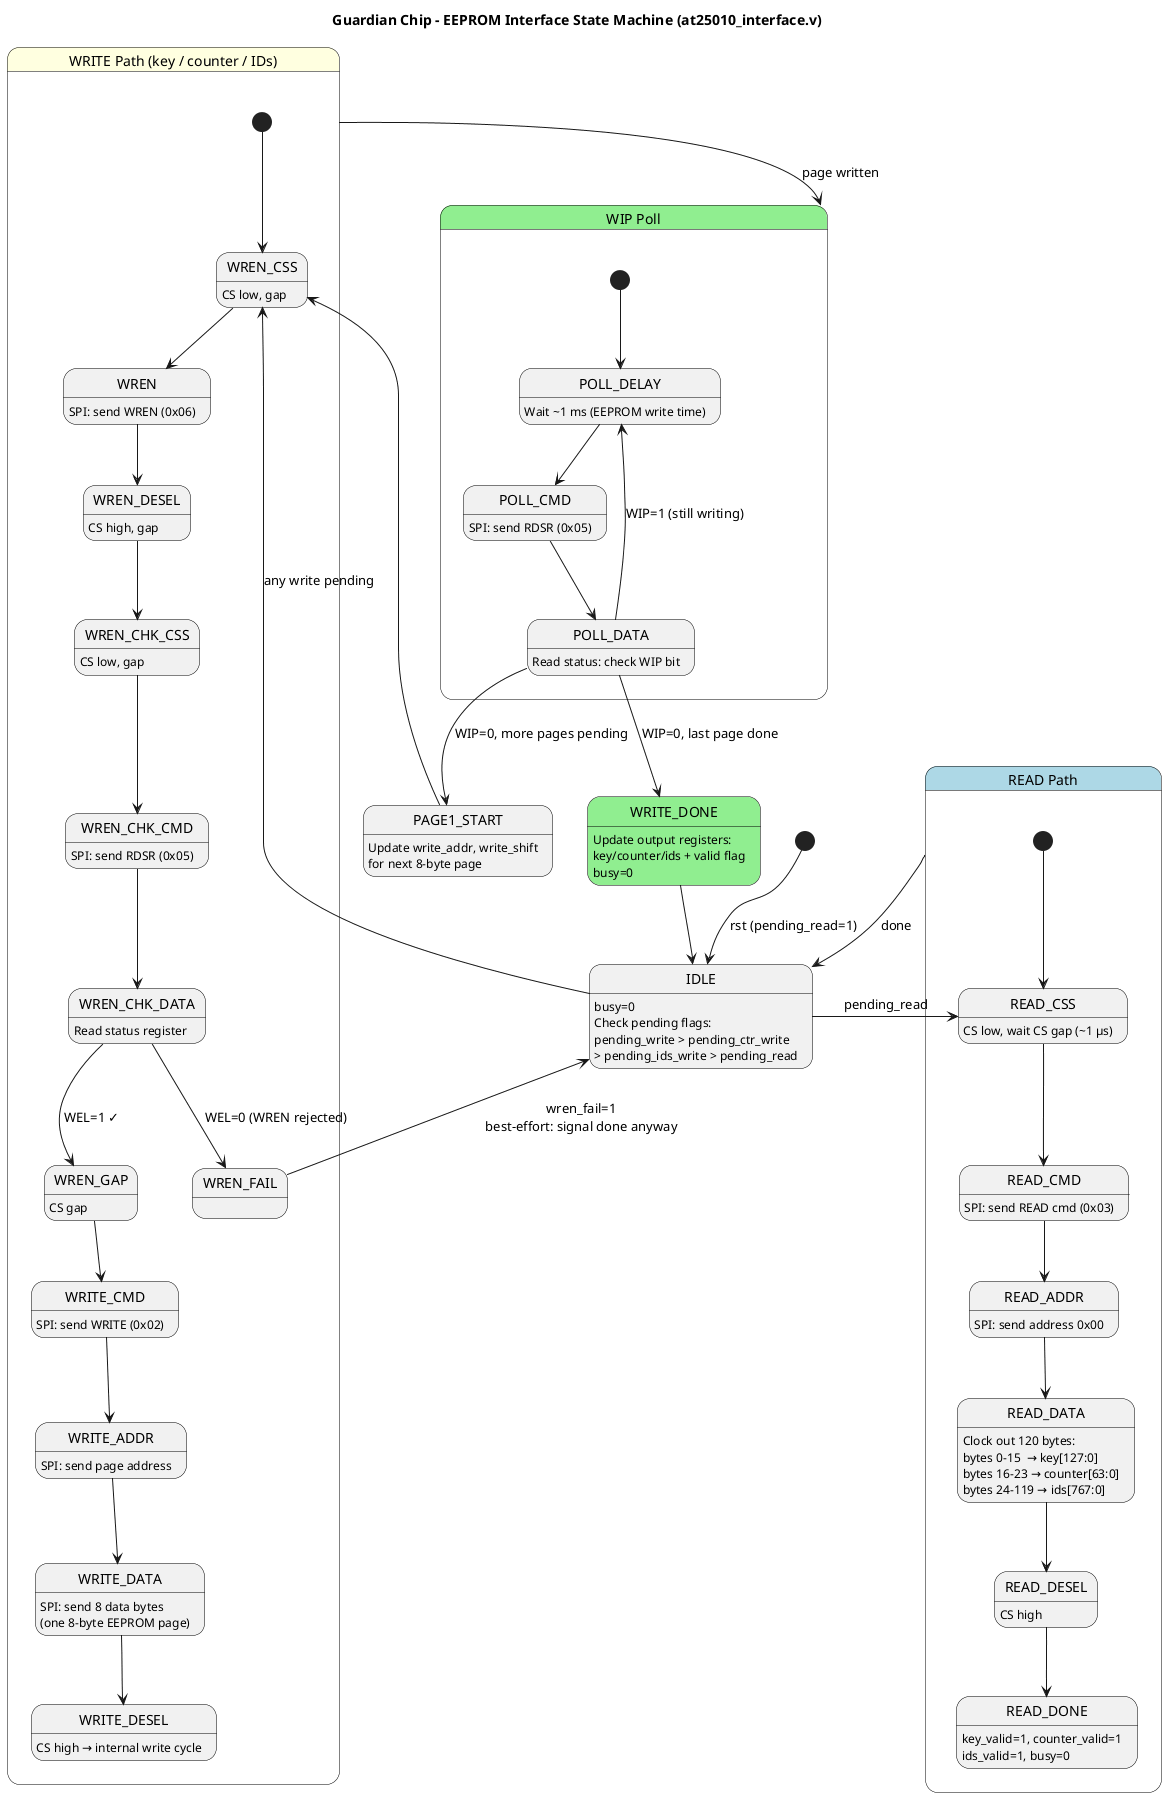

The diagram above was rendered by PlantUML. Its source (embedded in the PNG):
@startuml eeprom_state
title Guardian Chip - EEPROM Interface State Machine (at25010_interface.v)

skinparam state {
  BackgroundColor<<read>>  LightBlue
  BackgroundColor<<write>> LightYellow
  BackgroundColor<<poll>>  LightGreen
  BorderColor black
}

[*] --> IDLE : rst (pending_read=1)

state IDLE {
  IDLE : busy=0\nCheck pending flags:\npending_write > pending_ctr_write\n> pending_ids_write > pending_read
}

IDLE --> WREN_CSS      : any write pending
IDLE --> READ_CSS      : pending_read

state "READ Path" as READ_GRP <<read>> {
  [*] --> READ_CSS
  READ_CSS  : CS low, wait CS gap (~1 µs)
  READ_CSS  --> READ_CMD
  READ_CMD  : SPI: send READ cmd (0x03)
  READ_CMD  --> READ_ADDR
  READ_ADDR : SPI: send address 0x00
  READ_ADDR --> READ_DATA
  READ_DATA : Clock out 120 bytes:\nbytes 0-15  → key[127:0]\nbytes 16-23 → counter[63:0]\nbytes 24-119 → ids[767:0]
  READ_DATA --> READ_DESEL
  READ_DESEL : CS high
  READ_DESEL --> READ_DONE
  READ_DONE  : key_valid=1, counter_valid=1\nids_valid=1, busy=0
}

READ_GRP --> IDLE : done

state "WRITE Path (key / counter / IDs)" as WRITE_GRP <<write>> {
  [*] --> WREN_CSS
  WREN_CSS    : CS low, gap
  WREN_CSS    --> WREN
  WREN        : SPI: send WREN (0x06)
  WREN        --> WREN_DESEL
  WREN_DESEL  : CS high, gap

  WREN_DESEL  --> WREN_CHK_CSS
  WREN_CHK_CSS : CS low, gap
  WREN_CHK_CSS --> WREN_CHK_CMD
  WREN_CHK_CMD : SPI: send RDSR (0x05)
  WREN_CHK_CMD --> WREN_CHK_DATA
  WREN_CHK_DATA : Read status register
  WREN_CHK_DATA --> WREN_FAIL  : WEL=0 (WREN rejected)
  WREN_CHK_DATA --> WREN_GAP   : WEL=1 ✓

  WREN_GAP  : CS gap
  WREN_GAP  --> WRITE_CMD
  WRITE_CMD : SPI: send WRITE (0x02)
  WRITE_CMD --> WRITE_ADDR
  WRITE_ADDR : SPI: send page address
  WRITE_ADDR --> WRITE_DATA
  WRITE_DATA : SPI: send 8 data bytes\n(one 8-byte EEPROM page)
  WRITE_DATA --> WRITE_DESEL
  WRITE_DESEL : CS high → internal write cycle
}

state "WIP Poll" as POLL_GRP <<poll>> {
  [*] --> POLL_DELAY
  POLL_DELAY : Wait ~1 ms (EEPROM write time)
  POLL_DELAY --> POLL_CMD
  POLL_CMD : SPI: send RDSR (0x05)
  POLL_CMD --> POLL_DATA
  POLL_DATA : Read status: check WIP bit
  POLL_DATA --> POLL_DELAY    : WIP=1 (still writing)
  POLL_DATA --> PAGE1_START   : WIP=0, more pages pending
  POLL_DATA --> WRITE_DONE    : WIP=0, last page done
}

WRITE_GRP --> POLL_GRP : page written

PAGE1_START : Update write_addr, write_shift\nfor next 8-byte page
PAGE1_START --> WREN_CSS

state WRITE_DONE <<poll>> {
  WRITE_DONE : Update output registers:\nkey/counter/ids + valid flag\nbusy=0
}

WRITE_DONE --> IDLE
WREN_FAIL --> IDLE : wren_fail=1\nbest-effort: signal done anyway

@enduml